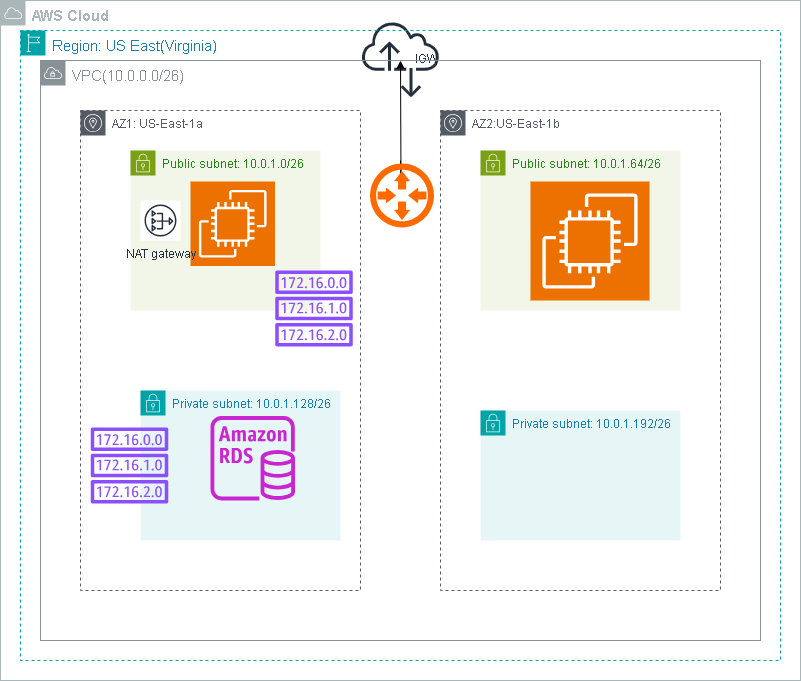

The diagram above was exported from draw.io. Its source (the exported page's mxGraphModel, read from the mxfile embedded in the PNG):
<mxGraphModel dx="1120" dy="506" grid="1" gridSize="10" guides="1" tooltips="1" connect="1" arrows="1" fold="1" page="1" pageScale="1" pageWidth="850" pageHeight="1100" math="0" shadow="0">
  <root>
    <mxCell id="0" />
    <mxCell id="1" parent="0" />
    <mxCell id="H0PRMW6n9l7gqWuRIza--21" value="IGW" style="sketch=0;outlineConnect=0;fontColor=#232F3E;gradientColor=none;fillColor=#232F3D;strokeColor=none;dashed=0;verticalLabelPosition=middle;verticalAlign=middle;align=right;html=1;fontSize=12;fontStyle=0;aspect=fixed;pointerEvents=1;shape=mxgraph.aws4.internet_alt2;labelPosition=center;" parent="1" vertex="1">
      <mxGeometry x="401" y="30" width="78" height="78" as="geometry" />
    </mxCell>
    <mxCell id="H0PRMW6n9l7gqWuRIza--1" value="&lt;font style=&quot;font-size: 15px;&quot;&gt;&lt;b&gt;AWS Cloud&lt;/b&gt;&lt;/font&gt;" style="sketch=0;outlineConnect=0;gradientColor=none;html=1;whiteSpace=wrap;fontSize=12;fontStyle=0;shape=mxgraph.aws4.group;grIcon=mxgraph.aws4.group_aws_cloud;strokeColor=#AAB7B8;fillColor=none;verticalAlign=top;align=left;spacingLeft=30;fontColor=#AAB7B8;dashed=0;" parent="1" vertex="1">
      <mxGeometry x="40" y="10" width="800" height="680" as="geometry" />
    </mxCell>
    <mxCell id="H0PRMW6n9l7gqWuRIza--2" value="&lt;font style=&quot;font-size: 15px;&quot;&gt;Region: US East(Virginia)&lt;/font&gt;" style="points=[[0,0],[0.25,0],[0.5,0],[0.75,0],[1,0],[1,0.25],[1,0.5],[1,0.75],[1,1],[0.75,1],[0.5,1],[0.25,1],[0,1],[0,0.75],[0,0.5],[0,0.25]];outlineConnect=0;gradientColor=none;html=1;whiteSpace=wrap;fontSize=12;fontStyle=0;container=1;pointerEvents=0;collapsible=0;recursiveResize=0;shape=mxgraph.aws4.group;grIcon=mxgraph.aws4.group_region;strokeColor=#00A4A6;fillColor=none;verticalAlign=top;align=left;spacingLeft=30;fontColor=#147EBA;dashed=1;" parent="1" vertex="1">
      <mxGeometry x="60" y="40" width="760" height="630" as="geometry" />
    </mxCell>
    <mxCell id="H0PRMW6n9l7gqWuRIza--3" value="&lt;font style=&quot;font-size: 15px;&quot;&gt;VPC(10.0.0.0/26)&lt;/font&gt;" style="sketch=0;outlineConnect=0;gradientColor=none;html=1;whiteSpace=wrap;fontSize=12;fontStyle=0;shape=mxgraph.aws4.group;grIcon=mxgraph.aws4.group_vpc;strokeColor=#879196;fillColor=none;verticalAlign=top;align=left;spacingLeft=30;fontColor=#879196;dashed=0;" parent="1" vertex="1">
      <mxGeometry x="80" y="70" width="720" height="580" as="geometry" />
    </mxCell>
    <mxCell id="H0PRMW6n9l7gqWuRIza--4" value="AZ1: US-East-1a" style="sketch=0;outlineConnect=0;gradientColor=none;html=1;whiteSpace=wrap;fontSize=12;fontStyle=0;shape=mxgraph.aws4.group;grIcon=mxgraph.aws4.group_availability_zone;strokeColor=#545B64;fillColor=none;verticalAlign=top;align=left;spacingLeft=30;fontColor=#545B64;dashed=1;" parent="1" vertex="1">
      <mxGeometry x="120" y="120" width="280" height="480" as="geometry" />
    </mxCell>
    <mxCell id="H0PRMW6n9l7gqWuRIza--8" value="AZ2:US-East-1b" style="sketch=0;outlineConnect=0;gradientColor=none;html=1;whiteSpace=wrap;fontSize=12;fontStyle=0;shape=mxgraph.aws4.group;grIcon=mxgraph.aws4.group_availability_zone;strokeColor=#545B64;fillColor=none;verticalAlign=top;align=left;spacingLeft=30;fontColor=#545B64;dashed=1;" parent="1" vertex="1">
      <mxGeometry x="480" y="120" width="280" height="480" as="geometry" />
    </mxCell>
    <mxCell id="H0PRMW6n9l7gqWuRIza--9" value="Private subnet: 10.0.1.128/26" style="points=[[0,0],[0.25,0],[0.5,0],[0.75,0],[1,0],[1,0.25],[1,0.5],[1,0.75],[1,1],[0.75,1],[0.5,1],[0.25,1],[0,1],[0,0.75],[0,0.5],[0,0.25]];outlineConnect=0;gradientColor=none;html=1;whiteSpace=wrap;fontSize=12;fontStyle=0;container=1;pointerEvents=0;collapsible=0;recursiveResize=0;shape=mxgraph.aws4.group;grIcon=mxgraph.aws4.group_security_group;grStroke=0;strokeColor=#00A4A6;fillColor=light-dark(#E6F6F7,#000000);verticalAlign=top;align=left;spacingLeft=30;fontColor=#147EBA;dashed=0;" parent="1" vertex="1">
      <mxGeometry x="180" y="400" width="200" height="150" as="geometry" />
    </mxCell>
    <mxCell id="H0PRMW6n9l7gqWuRIza--19" value="" style="sketch=0;outlineConnect=0;fontColor=#232F3E;gradientColor=none;fillColor=#C925D1;strokeColor=none;dashed=0;verticalLabelPosition=bottom;verticalAlign=top;align=center;html=1;fontSize=12;fontStyle=0;aspect=fixed;pointerEvents=1;shape=mxgraph.aws4.rds_instance;" parent="H0PRMW6n9l7gqWuRIza--9" vertex="1">
      <mxGeometry x="70" y="25.5" width="84.5" height="84.5" as="geometry" />
    </mxCell>
    <mxCell id="H0PRMW6n9l7gqWuRIza--10" value="Public subnet: 10.0.1.0/26" style="points=[[0,0],[0.25,0],[0.5,0],[0.75,0],[1,0],[1,0.25],[1,0.5],[1,0.75],[1,1],[0.75,1],[0.5,1],[0.25,1],[0,1],[0,0.75],[0,0.5],[0,0.25]];outlineConnect=0;gradientColor=none;html=1;whiteSpace=wrap;fontSize=12;fontStyle=0;container=1;pointerEvents=0;collapsible=0;recursiveResize=0;shape=mxgraph.aws4.group;grIcon=mxgraph.aws4.group_security_group;grStroke=0;strokeColor=#7AA116;fillColor=light-dark(#F2F6E8,#000000);verticalAlign=top;align=left;spacingLeft=30;fontColor=#248814;dashed=0;" parent="1" vertex="1">
      <mxGeometry x="170" y="160" width="190" height="160" as="geometry" />
    </mxCell>
    <mxCell id="H0PRMW6n9l7gqWuRIza--11" value="Public subnet: 10.0.1.64/26" style="points=[[0,0],[0.25,0],[0.5,0],[0.75,0],[1,0],[1,0.25],[1,0.5],[1,0.75],[1,1],[0.75,1],[0.5,1],[0.25,1],[0,1],[0,0.75],[0,0.5],[0,0.25]];outlineConnect=0;gradientColor=none;html=1;whiteSpace=wrap;fontSize=12;fontStyle=0;container=1;pointerEvents=0;collapsible=0;recursiveResize=0;shape=mxgraph.aws4.group;grIcon=mxgraph.aws4.group_security_group;grStroke=0;strokeColor=#7AA116;fillColor=light-dark(#F2F6E8,#000000);verticalAlign=top;align=left;spacingLeft=30;fontColor=#248814;dashed=0;" parent="1" vertex="1">
      <mxGeometry x="520" y="160" width="200" height="160" as="geometry" />
    </mxCell>
    <mxCell id="H0PRMW6n9l7gqWuRIza--18" value="" style="sketch=0;points=[[0,0,0],[0.25,0,0],[0.5,0,0],[0.75,0,0],[1,0,0],[0,1,0],[0.25,1,0],[0.5,1,0],[0.75,1,0],[1,1,0],[0,0.25,0],[0,0.5,0],[0,0.75,0],[1,0.25,0],[1,0.5,0],[1,0.75,0]];outlineConnect=0;fontColor=#232F3E;fillColor=#ED7100;strokeColor=#ffffff;dashed=0;verticalLabelPosition=bottom;verticalAlign=top;align=center;html=1;fontSize=12;fontStyle=0;aspect=fixed;shape=mxgraph.aws4.resourceIcon;resIcon=mxgraph.aws4.ec2;" parent="H0PRMW6n9l7gqWuRIza--11" vertex="1">
      <mxGeometry x="50" y="31" width="119" height="119" as="geometry" />
    </mxCell>
    <mxCell id="H0PRMW6n9l7gqWuRIza--16" value="Private subnet: 10.0.1.192/26" style="points=[[0,0],[0.25,0],[0.5,0],[0.75,0],[1,0],[1,0.25],[1,0.5],[1,0.75],[1,1],[0.75,1],[0.5,1],[0.25,1],[0,1],[0,0.75],[0,0.5],[0,0.25]];outlineConnect=0;gradientColor=none;html=1;whiteSpace=wrap;fontSize=12;fontStyle=0;container=1;pointerEvents=0;collapsible=0;recursiveResize=0;shape=mxgraph.aws4.group;grIcon=mxgraph.aws4.group_security_group;grStroke=0;strokeColor=#00A4A6;fillColor=light-dark(#E6F6F7,#000000);verticalAlign=top;align=left;spacingLeft=30;fontColor=#147EBA;dashed=0;" parent="1" vertex="1">
      <mxGeometry x="520" y="420" width="200" height="130" as="geometry" />
    </mxCell>
    <mxCell id="H0PRMW6n9l7gqWuRIza--17" value="" style="sketch=0;points=[[0,0,0],[0.25,0,0],[0.5,0,0],[0.75,0,0],[1,0,0],[0,1,0],[0.25,1,0],[0.5,1,0],[0.75,1,0],[1,1,0],[0,0.25,0],[0,0.5,0],[0,0.75,0],[1,0.25,0],[1,0.5,0],[1,0.75,0]];outlineConnect=0;fontColor=#232F3E;fillColor=#ED7100;strokeColor=#ffffff;dashed=0;verticalLabelPosition=bottom;verticalAlign=top;align=center;html=1;fontSize=12;fontStyle=0;aspect=fixed;shape=mxgraph.aws4.resourceIcon;resIcon=mxgraph.aws4.ec2;" parent="1" vertex="1">
      <mxGeometry x="230" y="191" width="84.5" height="84.5" as="geometry" />
    </mxCell>
    <mxCell id="H0PRMW6n9l7gqWuRIza--30" value="" style="edgeStyle=orthogonalEdgeStyle;rounded=0;orthogonalLoop=1;jettySize=auto;html=1;" parent="1" target="H0PRMW6n9l7gqWuRIza--3" edge="1">
      <mxGeometry relative="1" as="geometry">
        <mxPoint x="440" y="170" as="sourcePoint" />
      </mxGeometry>
    </mxCell>
    <mxCell id="H0PRMW6n9l7gqWuRIza--24" value="" style="points=[];aspect=fixed;html=1;align=center;shadow=0;dashed=0;fillColor=#FF6A00;strokeColor=none;shape=mxgraph.alibaba_cloud.router;" parent="1" vertex="1">
      <mxGeometry x="406.46" y="170" width="67.08" height="70" as="geometry" />
    </mxCell>
    <mxCell id="H0PRMW6n9l7gqWuRIza--27" value="NAT gateway" style="sketch=0;outlineConnect=0;fontColor=#232F3E;gradientColor=none;strokeColor=#232F3E;fillColor=#ffffff;dashed=0;verticalLabelPosition=bottom;verticalAlign=top;align=center;html=1;fontSize=12;fontStyle=0;aspect=fixed;shape=mxgraph.aws4.resourceIcon;resIcon=mxgraph.aws4.nat_gateway;" parent="1" vertex="1">
      <mxGeometry x="180" y="210" width="40" height="40" as="geometry" />
    </mxCell>
    <mxCell id="H0PRMW6n9l7gqWuRIza--28" value="" style="sketch=0;outlineConnect=0;fontColor=#232F3E;gradientColor=none;fillColor=#8C4FFF;strokeColor=none;dashed=0;verticalLabelPosition=bottom;verticalAlign=top;align=center;html=1;fontSize=12;fontStyle=0;aspect=fixed;pointerEvents=1;shape=mxgraph.aws4.route_table;" parent="1" vertex="1">
      <mxGeometry x="130" y="437" width="78" height="76" as="geometry" />
    </mxCell>
    <mxCell id="H0PRMW6n9l7gqWuRIza--29" value="" style="sketch=0;outlineConnect=0;fontColor=#232F3E;gradientColor=none;fillColor=#8C4FFF;strokeColor=none;dashed=0;verticalLabelPosition=bottom;verticalAlign=top;align=center;html=1;fontSize=12;fontStyle=0;aspect=fixed;pointerEvents=1;shape=mxgraph.aws4.route_table;" parent="1" vertex="1">
      <mxGeometry x="314.5" y="280" width="78" height="76" as="geometry" />
    </mxCell>
  </root>
</mxGraphModel>